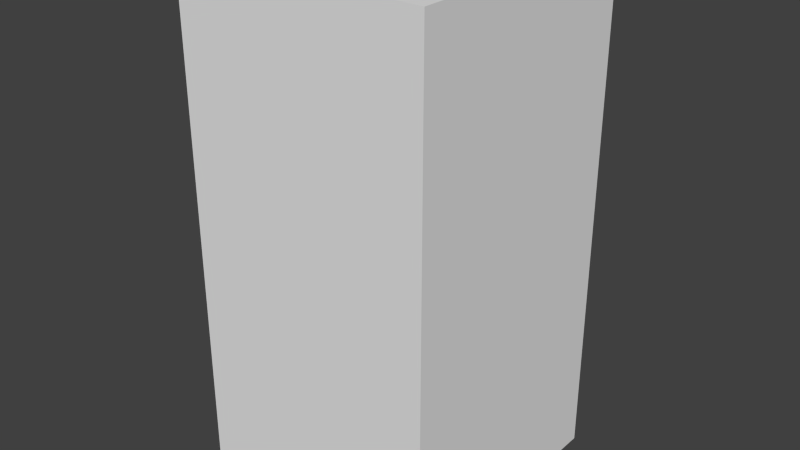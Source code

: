 # Source: greenTreeSix.blend  (saved by Blender 2.68.0; exported with 4.5.12 LTS)
import bpy
from mathutils import Matrix  # noqa: F401  (used for matrix-valued properties, if any)

bpy.ops.wm.read_factory_settings(use_empty=True)
scene = bpy.context.scene
scene.name = 'Scene'

# ---- collections
col_collection_1 = bpy.data.collections.new('Collection 1'); scene.collection.children.link(col_collection_1)

# ---- world
world_world = bpy.data.worlds.new('World'); scene.world = world_world
world_world.color = (0.05088, 0.05088, 0.05088)
world_world.use_sun_shadow = False
world_world.sun_shadow_jitter_overblur = 0.0
world_world.cycles.sampling_method = 'MANUAL'
world_world.cycles.sample_map_resolution = 256

# ---- meshes
me_greentreesix = bpy.data.meshes.new('greenTreeSix')
me_greentreesix.from_pydata([(-0.5, -0.5, -1.0), (-0.5, 0.5, -1.0), (0.5, 0.5, -1.0), (0.5, -0.5, -1.0), (-0.5, -0.5, 1.0), (-0.5, 0.5, 1.0), (0.5, 0.5, 1.0), (0.5, -0.5, 1.0)], [], [(4, 5, 1, 0), (5, 6, 2, 1), (6, 7, 3, 2), (7, 4, 0, 3), (0, 1, 2, 3), (7, 6, 5, 4)])
me_greentreesix.use_remesh_preserve_volume = False
me_greentreesix.use_remesh_preserve_attributes = False
me_greentreesix.use_mirror_vertex_groups = False
me_greentreesix.update()

# ---- objects
ob_greentreesix = bpy.data.objects.new('greenTreeSix', me_greentreesix)

# ---- transforms, parenting, visibility, modifiers, constraints
ob_greentreesix.location = (0.0, 0.0, 0.0)
ob_greentreesix.lineart.crease_threshold = 0.0

# ---- collection membership
col_collection_1.objects.link(ob_greentreesix)

# ---- scene / render settings (as saved in the file)
scene.frame_start = 1; scene.frame_end = 250; scene.frame_set(1)
scene.render.engine = 'BLENDER_EEVEE_NEXT'
scene.render.image_settings.color_mode = 'RGB'
scene.render.image_settings.compression = 90
scene.render.resolution_percentage = 50
scene.render.dither_intensity = 0.0
scene.cycles.use_denoising = False
scene.cycles.samples = 10
scene.cycles.sampling_pattern = 'TABULATED_SOBOL'
scene.cycles.light_sampling_threshold = 0.0
scene.cycles.use_adaptive_sampling = False
scene.cycles.use_light_tree = False
scene.cycles.blur_glossy = 0.0
scene.cycles.volume_bounces = 1
scene.cycles.pixel_filter_type = 'GAUSSIAN'
scene.cycles.sample_clamp_indirect = 0.0
scene.view_settings.view_transform = 'Standard'
bpy.context.view_layer.update()

# ---- added for rendering (the .blend has no active camera and no usable light): camera, sun
cam_auto = bpy.data.cameras.new('AutoCamera')
cam_auto.lens = 50.0
cam_auto.sensor_width = 36.0
cam_auto.clip_end = 1000.0
ob_auto_camera = bpy.data.objects.new('AutoCamera', cam_auto)
scene.collection.objects.link(ob_auto_camera)
ob_auto_camera.location = (2.26633, -2.71959, 1.81306)
ob_auto_camera.rotation_euler = (1.09748, -7.21219e-08, 0.694738)
scene.camera = ob_auto_camera
light_auto_sun = bpy.data.lights.new('AutoSun', 'SUN')
light_auto_sun.energy = 3.0
light_auto_sun.angle = 0.0523599
ob_auto_sun = bpy.data.objects.new('AutoSun', light_auto_sun)
scene.collection.objects.link(ob_auto_sun)
ob_auto_sun.rotation_euler = (0.872665, 0.174533, 0.523599)
bpy.context.view_layer.update()
